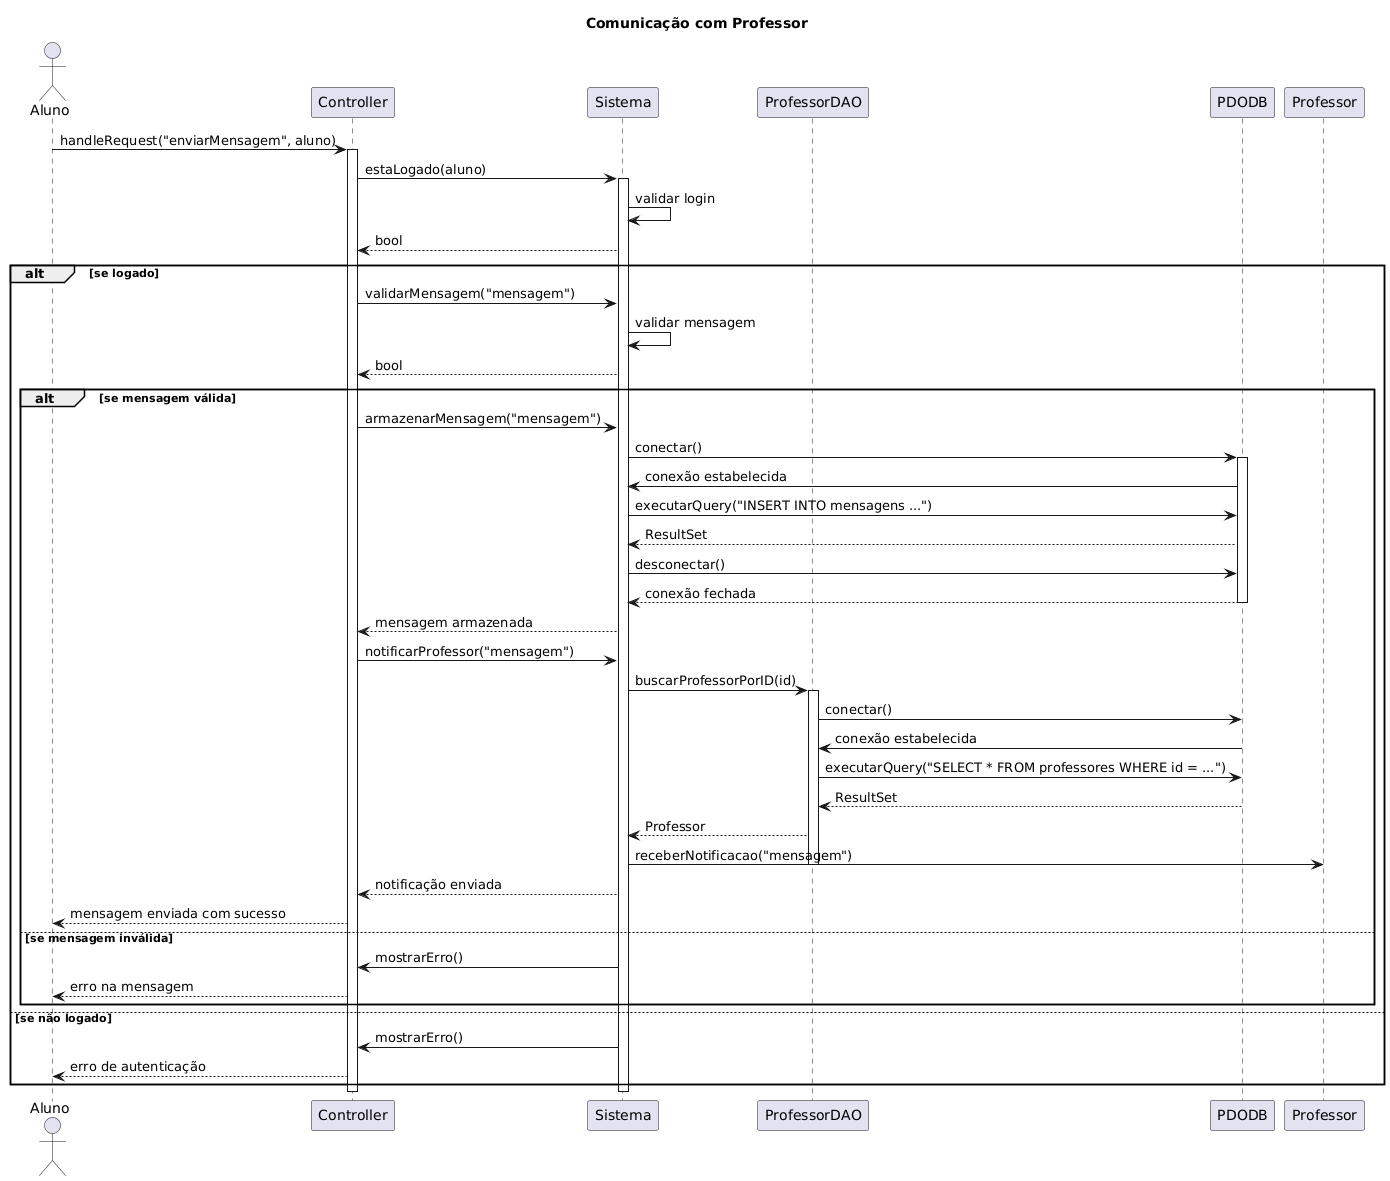

The diagram above was rendered by PlantUML. Its source (embedded in the PNG):
@startuml
title Comunicação com Professor
actor Aluno
participant Controller
participant Sistema
participant ProfessorDAO
participant PDODB
participant Professor

Aluno -> Controller: handleRequest("enviarMensagem", aluno)
activate Controller

Controller -> Sistema: estaLogado(aluno)
activate Sistema
Sistema -> Sistema: validar login
Sistema --> Controller: bool

alt se logado
    Controller -> Sistema: validarMensagem("mensagem")
    Sistema -> Sistema: validar mensagem
    Sistema --> Controller: bool

    alt se mensagem válida
        Controller -> Sistema: armazenarMensagem("mensagem")
        Sistema -> PDODB: conectar()
        activate PDODB
        PDODB -> Sistema: conexão estabelecida
        Sistema -> PDODB: executarQuery("INSERT INTO mensagens ...")
        PDODB --> Sistema: ResultSet
        Sistema -> PDODB: desconectar()
        PDODB --> Sistema: conexão fechada
        deactivate PDODB
        Sistema --> Controller: mensagem armazenada

        Controller -> Sistema: notificarProfessor("mensagem")
        Sistema -> ProfessorDAO: buscarProfessorPorID(id)
        activate ProfessorDAO
        ProfessorDAO -> PDODB: conectar()
        PDODB -> ProfessorDAO: conexão estabelecida
        ProfessorDAO -> PDODB: executarQuery("SELECT * FROM professores WHERE id = ...")
        PDODB --> ProfessorDAO: ResultSet
        ProfessorDAO --> Sistema: Professor
        Sistema -> Professor: receberNotificacao("mensagem")
        deactivate ProfessorDAO

        Sistema --> Controller: notificação enviada
        Controller --> Aluno: mensagem enviada com sucesso
    else se mensagem inválida
        Sistema -> Controller: mostrarErro()
        Controller --> Aluno: erro na mensagem
    end

else se não logado
    Sistema -> Controller: mostrarErro()
    Controller --> Aluno: erro de autenticação
end

deactivate Sistema
deactivate Controller
@enduml